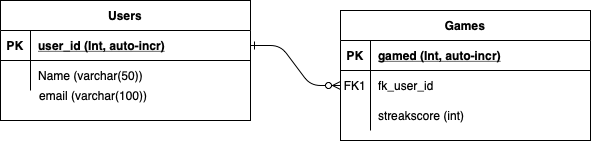

The diagram above was exported from draw.io. Its source (the exported page's mxGraphModel, read from the mxfile embedded in the PNG):
<mxGraphModel dx="1186" dy="795" grid="1" gridSize="10" guides="1" tooltips="1" connect="1" arrows="1" fold="1" page="1" pageScale="1" pageWidth="850" pageHeight="1100" math="0" shadow="0" extFonts="Permanent Marker^https://fonts.googleapis.com/css?family=Permanent+Marker">
  <root>
    <mxCell id="0" />
    <mxCell id="1" parent="0" />
    <mxCell id="C-vyLk0tnHw3VtMMgP7b-1" value="" style="edgeStyle=entityRelationEdgeStyle;endArrow=ERzeroToMany;startArrow=ERone;endFill=1;startFill=0;" parent="1" source="C-vyLk0tnHw3VtMMgP7b-24" target="C-vyLk0tnHw3VtMMgP7b-6" edge="1">
      <mxGeometry width="100" height="100" relative="1" as="geometry">
        <mxPoint x="340" y="720" as="sourcePoint" />
        <mxPoint x="440" y="620" as="targetPoint" />
      </mxGeometry>
    </mxCell>
    <mxCell id="C-vyLk0tnHw3VtMMgP7b-2" value="Games" style="shape=table;startSize=30;container=1;collapsible=1;childLayout=tableLayout;fixedRows=1;rowLines=0;fontStyle=1;align=center;resizeLast=1;" parent="1" vertex="1">
      <mxGeometry x="460" y="130" width="250" height="130" as="geometry" />
    </mxCell>
    <mxCell id="C-vyLk0tnHw3VtMMgP7b-3" value="" style="shape=partialRectangle;collapsible=0;dropTarget=0;pointerEvents=0;fillColor=none;points=[[0,0.5],[1,0.5]];portConstraint=eastwest;top=0;left=0;right=0;bottom=1;" parent="C-vyLk0tnHw3VtMMgP7b-2" vertex="1">
      <mxGeometry y="30" width="250" height="30" as="geometry" />
    </mxCell>
    <mxCell id="C-vyLk0tnHw3VtMMgP7b-4" value="PK" style="shape=partialRectangle;overflow=hidden;connectable=0;fillColor=none;top=0;left=0;bottom=0;right=0;fontStyle=1;" parent="C-vyLk0tnHw3VtMMgP7b-3" vertex="1">
      <mxGeometry width="30" height="30" as="geometry">
        <mxRectangle width="30" height="30" as="alternateBounds" />
      </mxGeometry>
    </mxCell>
    <mxCell id="C-vyLk0tnHw3VtMMgP7b-5" value="gamed (Int, auto-incr)" style="shape=partialRectangle;overflow=hidden;connectable=0;fillColor=none;top=0;left=0;bottom=0;right=0;align=left;spacingLeft=6;fontStyle=5;" parent="C-vyLk0tnHw3VtMMgP7b-3" vertex="1">
      <mxGeometry x="30" width="220" height="30" as="geometry">
        <mxRectangle width="220" height="30" as="alternateBounds" />
      </mxGeometry>
    </mxCell>
    <mxCell id="C-vyLk0tnHw3VtMMgP7b-6" value="" style="shape=partialRectangle;collapsible=0;dropTarget=0;pointerEvents=0;fillColor=none;points=[[0,0.5],[1,0.5]];portConstraint=eastwest;top=0;left=0;right=0;bottom=0;" parent="C-vyLk0tnHw3VtMMgP7b-2" vertex="1">
      <mxGeometry y="60" width="250" height="30" as="geometry" />
    </mxCell>
    <mxCell id="C-vyLk0tnHw3VtMMgP7b-7" value="FK1" style="shape=partialRectangle;overflow=hidden;connectable=0;fillColor=none;top=0;left=0;bottom=0;right=0;" parent="C-vyLk0tnHw3VtMMgP7b-6" vertex="1">
      <mxGeometry width="30" height="30" as="geometry">
        <mxRectangle width="30" height="30" as="alternateBounds" />
      </mxGeometry>
    </mxCell>
    <mxCell id="C-vyLk0tnHw3VtMMgP7b-8" value="fk_user_id" style="shape=partialRectangle;overflow=hidden;connectable=0;fillColor=none;top=0;left=0;bottom=0;right=0;align=left;spacingLeft=6;" parent="C-vyLk0tnHw3VtMMgP7b-6" vertex="1">
      <mxGeometry x="30" width="220" height="30" as="geometry">
        <mxRectangle width="220" height="30" as="alternateBounds" />
      </mxGeometry>
    </mxCell>
    <mxCell id="C-vyLk0tnHw3VtMMgP7b-9" value="" style="shape=partialRectangle;collapsible=0;dropTarget=0;pointerEvents=0;fillColor=none;points=[[0,0.5],[1,0.5]];portConstraint=eastwest;top=0;left=0;right=0;bottom=0;" parent="C-vyLk0tnHw3VtMMgP7b-2" vertex="1">
      <mxGeometry y="90" width="250" height="30" as="geometry" />
    </mxCell>
    <mxCell id="C-vyLk0tnHw3VtMMgP7b-10" value="" style="shape=partialRectangle;overflow=hidden;connectable=0;fillColor=none;top=0;left=0;bottom=0;right=0;" parent="C-vyLk0tnHw3VtMMgP7b-9" vertex="1">
      <mxGeometry width="30" height="30" as="geometry">
        <mxRectangle width="30" height="30" as="alternateBounds" />
      </mxGeometry>
    </mxCell>
    <mxCell id="C-vyLk0tnHw3VtMMgP7b-11" value="streakscore (int)" style="shape=partialRectangle;overflow=hidden;connectable=0;fillColor=none;top=0;left=0;bottom=0;right=0;align=left;spacingLeft=6;" parent="C-vyLk0tnHw3VtMMgP7b-9" vertex="1">
      <mxGeometry x="30" width="220" height="30" as="geometry">
        <mxRectangle width="220" height="30" as="alternateBounds" />
      </mxGeometry>
    </mxCell>
    <mxCell id="C-vyLk0tnHw3VtMMgP7b-23" value="Users" style="shape=table;startSize=30;container=1;collapsible=1;childLayout=tableLayout;fixedRows=1;rowLines=0;fontStyle=1;align=center;resizeLast=1;" parent="1" vertex="1">
      <mxGeometry x="120" y="120" width="250" height="120" as="geometry" />
    </mxCell>
    <mxCell id="C-vyLk0tnHw3VtMMgP7b-24" value="" style="shape=partialRectangle;collapsible=0;dropTarget=0;pointerEvents=0;fillColor=none;points=[[0,0.5],[1,0.5]];portConstraint=eastwest;top=0;left=0;right=0;bottom=1;" parent="C-vyLk0tnHw3VtMMgP7b-23" vertex="1">
      <mxGeometry y="30" width="250" height="30" as="geometry" />
    </mxCell>
    <mxCell id="C-vyLk0tnHw3VtMMgP7b-25" value="PK" style="shape=partialRectangle;overflow=hidden;connectable=0;fillColor=none;top=0;left=0;bottom=0;right=0;fontStyle=1;" parent="C-vyLk0tnHw3VtMMgP7b-24" vertex="1">
      <mxGeometry width="30" height="30" as="geometry">
        <mxRectangle width="30" height="30" as="alternateBounds" />
      </mxGeometry>
    </mxCell>
    <mxCell id="C-vyLk0tnHw3VtMMgP7b-26" value="user_id (Int, auto-incr)" style="shape=partialRectangle;overflow=hidden;connectable=0;fillColor=none;top=0;left=0;bottom=0;right=0;align=left;spacingLeft=6;fontStyle=5;" parent="C-vyLk0tnHw3VtMMgP7b-24" vertex="1">
      <mxGeometry x="30" width="220" height="30" as="geometry">
        <mxRectangle width="220" height="30" as="alternateBounds" />
      </mxGeometry>
    </mxCell>
    <mxCell id="C-vyLk0tnHw3VtMMgP7b-27" value="" style="shape=partialRectangle;collapsible=0;dropTarget=0;pointerEvents=0;fillColor=none;points=[[0,0.5],[1,0.5]];portConstraint=eastwest;top=0;left=0;right=0;bottom=0;" parent="C-vyLk0tnHw3VtMMgP7b-23" vertex="1">
      <mxGeometry y="60" width="250" height="30" as="geometry" />
    </mxCell>
    <mxCell id="C-vyLk0tnHw3VtMMgP7b-28" value="" style="shape=partialRectangle;overflow=hidden;connectable=0;fillColor=none;top=0;left=0;bottom=0;right=0;" parent="C-vyLk0tnHw3VtMMgP7b-27" vertex="1">
      <mxGeometry width="30" height="30" as="geometry">
        <mxRectangle width="30" height="30" as="alternateBounds" />
      </mxGeometry>
    </mxCell>
    <mxCell id="C-vyLk0tnHw3VtMMgP7b-29" value="Name (varchar(50))" style="shape=partialRectangle;overflow=hidden;connectable=0;fillColor=none;top=0;left=0;bottom=0;right=0;align=left;spacingLeft=6;" parent="C-vyLk0tnHw3VtMMgP7b-27" vertex="1">
      <mxGeometry x="30" width="220" height="30" as="geometry">
        <mxRectangle width="220" height="30" as="alternateBounds" />
      </mxGeometry>
    </mxCell>
    <mxCell id="10uzoHjtfdSyZZSwySBg-1" value="email (varchar(100))" style="shape=partialRectangle;overflow=hidden;connectable=0;fillColor=none;top=0;left=0;bottom=0;right=0;align=left;spacingLeft=6;" vertex="1" parent="1">
      <mxGeometry x="151" y="200" width="220" height="30" as="geometry">
        <mxRectangle width="220" height="30" as="alternateBounds" />
      </mxGeometry>
    </mxCell>
  </root>
</mxGraphModel>